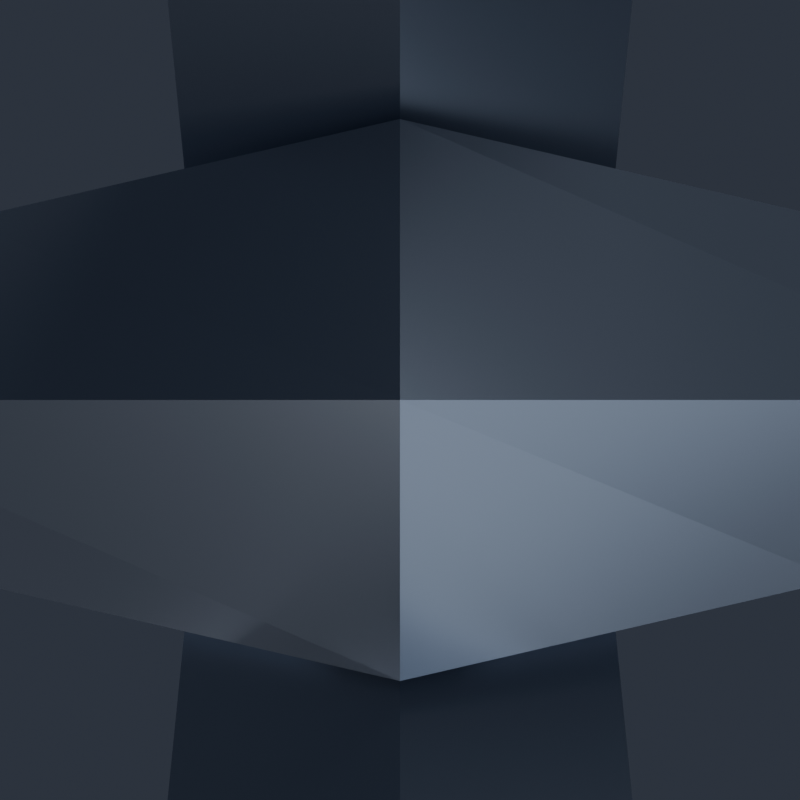 # Source: ClockworkGear.blend  (saved by Blender 5.2.45; exported with 4.5.12 LTS)
import bpy
from mathutils import Matrix  # noqa: F401  (used for matrix-valued properties, if any)

bpy.ops.wm.read_factory_settings(use_empty=True)
scene = bpy.context.scene
scene.name = 'Scene'

# ---- collections
col_clockworkgear = bpy.data.collections.new('ClockworkGear'); scene.collection.children.link(col_clockworkgear)
col_renderrig = bpy.data.collections.new('RenderRig'); scene.collection.children.link(col_renderrig)

# ---- materials (node trees are filled in below, after node groups)
mat_chain_metal = bpy.data.materials.new('Chain_Metal')
mat_gear_slate = bpy.data.materials.new('Gear_Slate')
mat_gear_brass = bpy.data.materials.new('Gear_Brass')

# ---- material node trees
mat_chain_metal.use_nodes = True; mat_chain_metal.node_tree.nodes.clear()
_N = mat_chain_metal.node_tree.nodes; _L = mat_chain_metal.node_tree.links
n0 = _N.new('ShaderNodeBsdfPrincipled'); n0.name = 'Principled BSDF'; n0.location = (-200, 100)
n0.inputs[0].default_value = (0.3231, 0.3712, 0.4564, 1.0)
n0.inputs[1].default_value = 0.85
n0.inputs[2].default_value = 0.28
n0.inputs[10].default_value = 0.005
n0.inputs[13].default_value = 0.55
n0.inputs[27].default_value = (0.3231, 0.3712, 0.4564, 1.0)
n1 = _N.new('ShaderNodeOutputMaterial'); n1.name = 'Material Output'; n1.location = (200, 100)
_L.new(n0.outputs[0], n1.inputs[0])
n1.is_active_output = True
mat_gear_slate.use_nodes = True; mat_gear_slate.node_tree.nodes.clear()
_N = mat_gear_slate.node_tree.nodes; _L = mat_gear_slate.node_tree.links
n0 = _N.new('ShaderNodeBsdfPrincipled'); n0.name = 'Principled BSDF'; n0.location = (-200, 100)
n0.inputs[0].default_value = (0.03689, 0.04817, 0.08022, 1.0)
n0.inputs[1].default_value = 0.82
n0.inputs[2].default_value = 0.36
n0.inputs[10].default_value = 0.005
n0.inputs[13].default_value = 0.55
n0.inputs[27].default_value = (0.03689, 0.04817, 0.08022, 1.0)
n1 = _N.new('ShaderNodeOutputMaterial'); n1.name = 'Material Output'; n1.location = (200, 100)
_L.new(n0.outputs[0], n1.inputs[0])
n1.is_active_output = True
mat_gear_brass.use_nodes = True; mat_gear_brass.node_tree.nodes.clear()
_N = mat_gear_brass.node_tree.nodes; _L = mat_gear_brass.node_tree.links
n0 = _N.new('ShaderNodeBsdfPrincipled'); n0.name = 'Principled BSDF'; n0.location = (-200, 100)
n0.inputs[0].default_value = (0.8308, 0.4793, 0.05448, 1.0)
n0.inputs[1].default_value = 0.9
n0.inputs[2].default_value = 0.25
n0.inputs[10].default_value = 0.005
n0.inputs[13].default_value = 0.55
n0.inputs[27].default_value = (0.8308, 0.4793, 0.05448, 1.0)
n1 = _N.new('ShaderNodeOutputMaterial'); n1.name = 'Material Output'; n1.location = (200, 100)
_L.new(n0.outputs[0], n1.inputs[0])
n1.is_active_output = True

# ---- world
world_charmstudioworld = bpy.data.worlds.new('CharmStudioWorld'); scene.world = world_charmstudioworld
world_charmstudioworld.use_nodes = True; world_charmstudioworld.node_tree.nodes.clear()
_N = world_charmstudioworld.node_tree.nodes; _L = world_charmstudioworld.node_tree.links
n0 = _N.new('ShaderNodeBackground'); n0.name = 'Background'; n0.location = (-200, 100)
n0.inputs[0].default_value = (0.028, 0.034, 0.048, 1.0)
n0.inputs[1].default_value = 1.15
n1 = _N.new('ShaderNodeOutputWorld'); n1.name = 'World Output'; n1.location = (200, 100)
_L.new(n0.outputs[0], n1.inputs[0])
n1.is_active_output = True

# ---- cameras
cam_reviewcam = bpy.data.cameras.new('ReviewCam')
cam_reviewcam.clip_start = 0.01
cam_reviewcam.clip_end = 50.0

# ---- lights
light_keylight = bpy.data.lights.new('KeyLight', 'AREA')
light_keylight.color = (1.0, 0.98, 0.95)
light_keylight.energy = 6.4
light_keylight.size = 0.85
light_filllight = bpy.data.lights.new('FillLight', 'AREA')
light_filllight.color = (0.82, 0.9, 1.0)
light_filllight.energy = 3.0
light_filllight.size = 1.1
light_rimlight = bpy.data.lights.new('RimLight', 'AREA')
light_rimlight.color = (0.92, 0.96, 1.0)
light_rimlight.energy = 5.5
light_rimlight.size = 0.75
light_underbounce = bpy.data.lights.new('UnderBounce', 'AREA')
light_underbounce.color = (0.88, 0.91, 1.0)
light_underbounce.energy = 1.5
light_underbounce.size = 0.9

# ---- meshes
me_clockworkgear_chain_mesh = bpy.data.meshes.new('ClockworkGear_Chain_Mesh')
me_clockworkgear_chain_mesh.from_pydata([(0.0, 0.02332, -0.006536), (-0.006928, 0.01732, -0.01), (0.0, 0.01132, -0.01346), (0.006928, 0.01732, -0.01), (0.006928, 1.225e-18, 0.0), (0.0, 1.225e-18, 0.006928), (-0.006928, 1.225e-18, 0.0), (0.0, 1.225e-18, -0.006928), (0.0, -0.01132, -0.01346), (0.006928, -0.01732, -0.01), (0.0, -0.02332, -0.006536), (-0.006928, -0.01732, -0.01), (0.0, -0.01132, -0.02654), (0.006928, -0.01732, -0.03), (0.0, -0.02332, -0.03346), (-0.006928, -0.01732, -0.03), (0.006928, -3.674e-18, -0.04), (0.0, -3.674e-18, -0.04693), (-0.006928, -3.674e-18, -0.04), (0.0, -3.674e-18, -0.03307), (0.0, 0.02332, -0.03346), (-0.006928, 0.01732, -0.03), (0.0, 0.01132, -0.02654), (0.006928, 0.01732, -0.03), (0.0, 0.006829, -0.027), (0.0, 0.0, -0.02017), (0.0, -0.006829, -0.027), (0.0, 0.0, -0.03383), (0.015, 0.006163, -0.03804), (0.0205, 0.0, -0.03526), (0.015, -0.006163, -0.03804), (0.0095, 0.0, -0.04082), (0.015, 0.006163, -0.06196), (0.0205, 0.0, -0.06474), (0.015, -0.006163, -0.06196), (0.0095, 0.0, -0.05918), (0.0, 0.006829, -0.073), (0.0, 0.0, -0.07983), (0.0, -0.006829, -0.073), (0.0, 0.0, -0.06617), (-0.015, 0.006163, -0.06196), (-0.0205, 0.0, -0.06474), (-0.015, -0.006163, -0.06196), (-0.0095, 0.0, -0.05918), (-0.015, 0.006163, -0.03804), (-0.0205, 0.0, -0.03526), (-0.015, -0.006163, -0.03804), (-0.0095, 0.0, -0.04082), (0.006829, 0.0, -0.06), (0.0, 0.0, -0.06683), (-0.006829, 0.0, -0.06), (0.0, 0.0, -0.05317), (0.0, 0.0205, -0.06826), (0.006163, 0.015, -0.07104), (0.0, 0.0095, -0.07382), (-0.006163, 0.015, -0.07104), (0.0, 0.0205, -0.09774), (0.006163, 0.015, -0.09496), (0.0, 0.0095, -0.09218), (-0.006163, 0.015, -0.09496), (0.006829, 0.0, -0.106), (0.0, 0.0, -0.09917), (-0.006829, 0.0, -0.106), (0.0, 0.0, -0.1128), (0.0, -0.0095, -0.09218), (-0.006163, -0.015, -0.09496), (0.0, -0.0205, -0.09774), (0.006163, -0.015, -0.09496), (0.0, -0.0095, -0.07382), (-0.006163, -0.015, -0.07104), (0.0, -0.0205, -0.06826), (0.006163, -0.015, -0.07104)], [], [(0, 1, 5, 4), (1, 2, 6, 5), (2, 3, 7, 6), (3, 0, 4, 7), (4, 5, 9, 8), (5, 6, 10, 9), (6, 7, 11, 10), (7, 4, 8, 11), (8, 9, 13, 12), (9, 10, 14, 13), (10, 11, 15, 14), (11, 8, 12, 15), (12, 13, 17, 16), (13, 14, 18, 17), (14, 15, 19, 18), (15, 12, 16, 19), (16, 17, 21, 20), (17, 18, 22, 21), (18, 19, 23, 22), (19, 16, 20, 23), (20, 21, 1, 0), (21, 22, 2, 1), (22, 23, 3, 2), (23, 20, 0, 3), (24, 25, 29, 28), (25, 26, 30, 29), (26, 27, 31, 30), (27, 24, 28, 31), (28, 29, 33, 32), (29, 30, 34, 33), (30, 31, 35, 34), (31, 28, 32, 35), (32, 33, 37, 36), (33, 34, 38, 37), (34, 35, 39, 38), (35, 32, 36, 39), (36, 37, 41, 40), (37, 38, 42, 41), (38, 39, 43, 42), (39, 36, 40, 43), (40, 41, 45, 44), (41, 42, 46, 45), (42, 43, 47, 46), (43, 40, 44, 47), (44, 45, 25, 24), (45, 46, 26, 25), (46, 47, 27, 26), (47, 44, 24, 27), (48, 49, 53, 52), (49, 50, 54, 53), (50, 51, 55, 54), (51, 48, 52, 55), (52, 53, 57, 56), (53, 54, 58, 57), (54, 55, 59, 58), (55, 52, 56, 59), (56, 57, 61, 60), (57, 58, 62, 61), (58, 59, 63, 62), (59, 56, 60, 63), (60, 61, 65, 64), (61, 62, 66, 65), (62, 63, 67, 66), (63, 60, 64, 67), (64, 65, 69, 68), (65, 66, 70, 69), (66, 67, 71, 70), (67, 64, 68, 71), (68, 69, 49, 48), (69, 70, 50, 49), (70, 71, 51, 50), (71, 68, 48, 51)])
me_clockworkgear_chain_mesh.materials.append(mat_chain_metal)
me_clockworkgear_chain_mesh.update()
me_clockworkgear_body_mesh_001 = bpy.data.meshes.new('ClockworkGear_Body_Mesh.001')
me_clockworkgear_body_mesh_001.from_pydata([(0.07576, -0.018, -0.2136), (0.07945, -0.022, -0.2121), (0.09608, -0.022, -0.2052), (0.09978, -0.018, -0.2037), (0.09978, 0.018, -0.2037), (0.09608, 0.022, -0.2052), (0.07945, 0.022, -0.2121), (0.07576, 0.018, -0.2136), (0.03138, -0.018, -0.1692), (0.03291, -0.022, -0.1655), (0.0398, -0.022, -0.1489), (0.04133, -0.018, -0.1452), (0.04133, 0.018, -0.1452), (0.0398, 0.022, -0.1489), (0.03291, 0.022, -0.1655), (0.03138, 0.018, -0.1692), (-0.03138, -0.018, -0.1692), (-0.03291, -0.022, -0.1655), (-0.0398, -0.022, -0.1489), (-0.04133, -0.018, -0.1452), (-0.04133, 0.018, -0.1452), (-0.0398, 0.022, -0.1489), (-0.03291, 0.022, -0.1655), (-0.03138, 0.018, -0.1692), (-0.07576, -0.018, -0.2136), (-0.07945, -0.022, -0.2121), (-0.09608, -0.022, -0.2052), (-0.09978, -0.018, -0.2037), (-0.09978, 0.018, -0.2037), (-0.09608, 0.022, -0.2052), (-0.07945, 0.022, -0.2121), (-0.07576, 0.018, -0.2136), (-0.07576, -0.018, -0.2764), (-0.07945, -0.022, -0.2779), (-0.09608, -0.022, -0.2848), (-0.09978, -0.018, -0.2863), (-0.09978, 0.018, -0.2863), (-0.09608, 0.022, -0.2848), (-0.07945, 0.022, -0.2779), (-0.07576, 0.018, -0.2764), (-0.03138, -0.018, -0.3208), (-0.03291, -0.022, -0.3245), (-0.0398, -0.022, -0.3411), (-0.04133, -0.018, -0.3448), (-0.04133, 0.018, -0.3448), (-0.0398, 0.022, -0.3411), (-0.03291, 0.022, -0.3245), (-0.03138, 0.018, -0.3208), (0.03138, -0.018, -0.3208), (0.03291, -0.022, -0.3245), (0.0398, -0.022, -0.3411), (0.04133, -0.018, -0.3448), (0.04133, 0.018, -0.3448), (0.0398, 0.022, -0.3411), (0.03291, 0.022, -0.3245), (0.03138, 0.018, -0.3208), (0.07576, -0.018, -0.2764), (0.07945, -0.022, -0.2779), (0.09608, -0.022, -0.2848), (0.09978, -0.018, -0.2863), (0.09978, 0.018, -0.2863), (0.09608, 0.022, -0.2848), (0.07945, 0.022, -0.2779), (0.07576, 0.018, -0.2764), (-0.017, -0.016, -0.145), (0.017, -0.016, -0.145), (0.022, -0.011, -0.145), (0.022, 0.011, -0.145), (0.017, 0.016, -0.145), (-0.017, 0.016, -0.145), (-0.022, 0.011, -0.145), (-0.022, -0.011, -0.145), (-0.013, -0.013, -0.122), (0.013, -0.013, -0.122), (0.017, -0.009, -0.122), (0.017, 0.009, -0.122), (0.013, 0.013, -0.122), (-0.013, 0.013, -0.122), (-0.017, 0.009, -0.122), (-0.017, -0.009, -0.122), (0.0, 0.006236, -0.094), (0.0, 0.0, -0.08776), (0.0, -0.006236, -0.094), (0.0, 0.0, -0.1002), (0.0145, 0.005903, -0.1036), (0.0197, 0.0, -0.1008), (0.0145, -0.005903, -0.1036), (0.0093, 0.0, -0.1064), (0.0197, 0.0, -0.1272), (0.0093, 0.0, -0.1216), (-0.0197, 0.0, -0.1272), (-0.0093, 0.0, -0.1216), (-0.0145, 0.005903, -0.1036), (-0.0197, 0.0, -0.1008), (-0.0145, -0.005903, -0.1036), (-0.0093, 0.0, -0.1064), (0.01792, 0.002019, -0.1262), (0.01833, 0.0, -0.1281), (0.01792, -0.002019, -0.1262), (0.01824, -0.0004626, -0.1277), (0.008705, 0.0, -0.122), (0.01003, -0.0008317, -0.122), (0.01003, 0.0008317, -0.122), (-0.01824, 0.0004626, -0.1277), (-0.01833, 0.0, -0.1281), (-0.01792, 0.002019, -0.1262), (-0.01792, -0.002019, -0.1262), (-0.008705, 0.0, -0.122), (-0.01003, -0.0008317, -0.122), (-0.01003, 0.0008317, -0.122), (-0.07576, 0.006, -0.255), (-0.07576, 0.018, -0.255), (-0.07945, 0.022, -0.255), (0.07576, 0.006, -0.255), (0.07576, 0.018, -0.255), (0.07945, 0.022, -0.255), (0.017, 0.003065, -0.122), (0.0145, 0.005903, -0.122), (-0.07945, 0.022, -0.235), (0.07945, 0.022, -0.235), (-0.07576, 0.006, -0.235), (-0.07576, 0.018, -0.235), (0.07576, 0.018, -0.235), (-0.017, 0.003065, -0.122), (-0.0145, 0.005903, -0.122), (-0.017, -0.003065, -0.122), (0.07576, 0.006, -0.235), (-0.0145, -0.005903, -0.122), (0.0145, -0.005903, -0.122), (0.017, -0.003065, -0.122)], [], [(0, 1, 9, 8), (2, 3, 11, 10), (3, 4, 12, 11), (4, 5, 13, 12), (5, 61, 62, 115, 112, 118, 119, 6, 14, 13), (6, 7, 15, 14), (7, 0, 8, 15), (8, 9, 17, 16), (10, 11, 19, 18), (11, 12, 20, 19), (12, 13, 21, 20), (14, 15, 23, 22), (15, 8, 16, 23), (16, 17, 25, 24), (38, 46, 54, 62, 61, 53, 45, 37, 29, 21, 13, 14, 22, 30, 118, 112), (18, 19, 27, 26), (19, 20, 28, 27), (20, 21, 29, 28), (22, 23, 31, 30), (23, 16, 24, 31), (24, 25, 33, 32), (34, 42, 50, 58, 2, 1, 57, 49, 41, 33, 25, 26), (26, 27, 35, 34), (27, 28, 36, 35), (28, 29, 37, 36), (10, 18, 26, 25, 17, 9, 1, 2), (111, 39, 38, 112), (118, 30, 31, 121), (121, 31, 24, 32, 39, 111, 110, 120), (32, 33, 41, 40), (34, 35, 43, 42), (35, 36, 44, 43), (36, 37, 45, 44), (38, 39, 47, 46), (39, 32, 40, 47), (40, 41, 49, 48), (42, 43, 51, 50), (43, 44, 52, 51), (44, 45, 53, 52), (46, 47, 55, 54), (47, 40, 48, 55), (48, 49, 57, 56), (50, 51, 59, 58), (51, 52, 60, 59), (52, 53, 61, 60), (54, 55, 63, 62), (55, 48, 56, 63), (56, 57, 1, 0), (58, 59, 3, 2), (59, 60, 4, 3), (60, 61, 5, 4), (91, 108, 107), (122, 7, 6, 119), (62, 63, 114, 115), (114, 63, 56, 0, 7, 122, 126, 113), (120, 110, 113, 126), (113, 110, 111, 112, 115, 114), (121, 120, 126, 122, 119, 118), (66, 65, 64, 71, 70, 69, 68, 67), (125, 79, 72, 73, 74, 129, 128, 101, 100, 102, 117, 116, 75, 76, 77, 78, 123, 124, 109, 107, 108, 127), (64, 65, 73, 72), (65, 66, 74, 73), (98, 129, 74, 66, 67, 75, 116, 96, 97, 99), (67, 68, 76, 75), (68, 69, 77, 76), (69, 70, 78, 77), (78, 70, 71, 79, 125, 106, 104, 103, 105, 123), (71, 64, 72, 79), (80, 81, 85, 84), (81, 82, 86, 85), (82, 83, 87, 86), (83, 80, 84, 87), (117, 84, 85, 88, 96, 116), (129, 98, 88, 85, 86, 128), (86, 87, 89, 101, 128), (89, 87, 84, 117, 102), (96, 88, 97), (98, 99, 88), (97, 88, 99), (101, 89, 100), (90, 103, 104), (90, 105, 103), (90, 104, 106), (100, 89, 102), (107, 109, 91), (105, 90, 93, 92, 124, 123), (127, 94, 93, 90, 106, 125), (108, 91, 95, 94, 127), (124, 92, 95, 91, 109), (92, 93, 81, 80), (93, 94, 82, 81), (94, 95, 83, 82), (95, 92, 80, 83)])
me_clockworkgear_body_mesh_001.polygons.foreach_set('material_index', [0, 0, 0, 0, 0, 0, 0, 0, 0, 0, 0, 0, 0, 0, 0, 0, 0, 0, 0, 0, 0, 0, 0, 0, 0, 0, 0, 0, 0, 0, 0, 0, 0, 0, 0, 0, 0, 0, 0, 0, 0, 0, 0, 0, 0, 0, 0, 0, 0, 0, 0, 1, 0, 0, 0, 0, 0, 0, 1, 1, 1, 1, 1, 1, 1, 1, 1, 1, 1, 1, 1, 1, 1, 1, 1, 1, 1, 1, 1, 1, 1, 1, 1, 1, 1, 1, 1, 1, 1, 1, 1, 1, 1])
me_clockworkgear_body_mesh_001.materials.append(mat_gear_slate)
me_clockworkgear_body_mesh_001.materials.append(mat_chain_metal)
me_clockworkgear_body_mesh_001.update()
me_clockworkgear_wheel_mesh_001 = bpy.data.meshes.new('ClockworkGear_Wheel_Mesh.001')
me_clockworkgear_wheel_mesh_001.from_pydata([(0.04684, -0.013, -0.01048), (0.04684, 0.013, -0.01048), (0.07355, -0.013, -0.008124), (0.07355, 0.013, -0.008124), (0.07355, -0.013, 0.008124), (0.07355, 0.013, 0.008124), (0.04684, -0.013, 0.01048), (0.04684, 0.013, 0.01048), (0.04053, -0.013, 0.02572), (0.04053, 0.013, 0.02572), (0.05775, -0.013, 0.04627), (0.05775, 0.013, 0.04627), (0.04627, -0.013, 0.05775), (0.04627, 0.013, 0.05775), (0.02572, -0.013, 0.04053), (0.02572, 0.013, 0.04053), (0.01048, -0.013, 0.04684), (0.01048, 0.013, 0.04684), (0.008124, -0.013, 0.07355), (0.008124, 0.013, 0.07355), (-0.008124, -0.013, 0.07355), (-0.008124, 0.013, 0.07355), (-0.01048, -0.013, 0.04684), (-0.01048, 0.013, 0.04684), (-0.02572, -0.013, 0.04053), (-0.02572, 0.013, 0.04053), (-0.04627, -0.013, 0.05775), (-0.04627, 0.013, 0.05775), (-0.05775, -0.013, 0.04627), (-0.05775, 0.013, 0.04627), (-0.04053, -0.013, 0.02572), (-0.04053, 0.013, 0.02572), (-0.04684, -0.013, 0.01048), (-0.04684, 0.013, 0.01048), (-0.07355, -0.013, 0.008124), (-0.07355, 0.013, 0.008124), (-0.07355, -0.013, -0.008124), (-0.07355, 0.013, -0.008124), (-0.04684, -0.013, -0.01048), (-0.04684, 0.013, -0.01048), (-0.04053, -0.013, -0.02572), (-0.04053, 0.013, -0.02572), (-0.05775, -0.013, -0.04627), (-0.05775, 0.013, -0.04627), (-0.04627, -0.013, -0.05775), (-0.04627, 0.013, -0.05775), (-0.02572, -0.013, -0.04053), (-0.02572, 0.013, -0.04053), (-0.01048, -0.013, -0.04684), (-0.01048, 0.013, -0.04684), (-0.008124, -0.013, -0.07355), (-0.008124, 0.013, -0.07355), (0.008124, -0.013, -0.07355), (0.008124, 0.013, -0.07355), (0.01048, -0.013, -0.04684), (0.01048, 0.013, -0.04684), (0.02572, -0.013, -0.04053), (0.02572, 0.013, -0.04053), (0.04627, -0.013, -0.05775), (0.04627, 0.013, -0.05775), (0.05775, -0.013, -0.04627), (0.05775, 0.013, -0.04627), (0.04053, -0.013, -0.02572), (0.04053, 0.013, -0.02572), (0.02, -0.02, 0.0), (0.02, 0.02, 0.0), (0.01, -0.02, 0.01732), (0.01, 0.02, 0.01732), (-0.01, -0.02, 0.01732), (-0.01, 0.02, 0.01732), (-0.02, -0.02, 0.0), (-0.02, 0.02, 0.0), (-0.01, -0.02, -0.01732), (-0.01, 0.02, -0.01732), (0.01, -0.02, -0.01732), (0.01, 0.02, -0.01732), (-0.01, -0.013, 0.01732), (-0.01, 0.013, 0.01732), (0.01, -0.013, 0.01732), (0.01, 0.013, 0.01732), (0.01, -0.013, -0.01732), (0.01, 0.013, -0.01732), (0.02, 0.013, 0.0), (0.02, -0.013, 0.0), (-0.01, -0.013, -0.01732), (-0.02, -0.013, 0.0), (-0.02, 0.013, 0.0), (-0.01, 0.013, -0.01732), (0.01048, -0.013, 0.0165)], [], [(88, 14, 16, 18, 20, 22, 24, 26, 28, 30, 32, 34, 36, 38, 40, 42, 44, 46, 84, 85, 76, 78), (84, 46, 48, 50, 52, 54, 56, 58, 60, 62, 0, 2, 4, 6, 8, 10, 12, 14, 88, 83, 80), (3, 1, 63, 61, 59, 57, 55, 53, 51, 49, 47, 87, 81, 82, 79, 17, 15, 13, 11, 9, 7, 5), (35, 33, 31, 29, 27, 25, 23, 21, 19, 17, 79, 77, 86, 87, 47, 45, 43, 41, 39, 37), (0, 1, 3, 2), (2, 3, 5, 4), (4, 5, 7, 6), (6, 7, 9, 8), (8, 9, 11, 10), (10, 11, 13, 12), (12, 13, 15, 14), (14, 15, 17, 16), (16, 17, 19, 18), (18, 19, 21, 20), (20, 21, 23, 22), (22, 23, 25, 24), (24, 25, 27, 26), (26, 27, 29, 28), (28, 29, 31, 30), (30, 31, 33, 32), (32, 33, 35, 34), (34, 35, 37, 36), (36, 37, 39, 38), (38, 39, 41, 40), (40, 41, 43, 42), (42, 43, 45, 44), (44, 45, 47, 46), (46, 47, 49, 48), (48, 49, 51, 50), (50, 51, 53, 52), (52, 53, 55, 54), (54, 55, 57, 56), (56, 57, 59, 58), (58, 59, 61, 60), (60, 61, 63, 62), (62, 63, 1, 0), (74, 64, 66, 68, 70, 72), (69, 67, 65, 75, 73, 71), (82, 65, 67, 79), (66, 64, 83, 88, 78), (79, 67, 69, 77), (76, 68, 66, 78), (69, 71, 86, 77), (85, 70, 68, 76), (86, 71, 73, 87), (72, 70, 85, 84), (73, 75, 81, 87), (74, 72, 84, 80), (81, 75, 65, 82), (64, 74, 80, 83)])
me_clockworkgear_wheel_mesh_001.materials.append(mat_gear_brass)
me_clockworkgear_wheel_mesh_001.update()

# ---- objects
ob_clockworkgear_chain = bpy.data.objects.new('ClockworkGear_Chain', me_clockworkgear_chain_mesh)
ob_clockworkgear_body = bpy.data.objects.new('ClockworkGear_Body', me_clockworkgear_body_mesh_001)
ob_clockworkgear_wheel = bpy.data.objects.new('ClockworkGear_Wheel', me_clockworkgear_wheel_mesh_001)
ob_keylight = bpy.data.objects.new('KeyLight', light_keylight)
ob_filllight = bpy.data.objects.new('FillLight', light_filllight)
ob_rimlight = bpy.data.objects.new('RimLight', light_rimlight)
ob_underbounce = bpy.data.objects.new('UnderBounce', light_underbounce)
ob_reviewcam = bpy.data.objects.new('ReviewCam', cam_reviewcam)

# ---- transforms, parenting, visibility, modifiers, constraints
ob_clockworkgear_chain.location = (0.0, 0.0, 0.0)
ob_clockworkgear_body.location = (0.0, 0.0, 0.0)
ob_clockworkgear_wheel.location = (0.0, 0.0, -0.245)
ob_keylight.location = (-0.75, -1.1, 0.35)
ob_keylight.rotation_euler = (1.179, 9.028e-08, -0.5984)
ob_filllight.location = (0.85, -0.85, -0.1)
ob_filllight.rotation_euler = (1.488, -1.22e-07, 0.7854)
ob_rimlight.location = (0.45, 0.95, 0.3)
ob_rimlight.rotation_euler = (1.127, -6.522e-08, 2.699)
ob_underbounce.location = (0.0, -0.45, -0.85)
ob_underbounce.rotation_euler = (2.536, -0.0, 0.0)
ob_reviewcam.location = (0.0, 0.0, 0.0)

# ---- collection membership
col_clockworkgear.objects.link(ob_clockworkgear_chain)
col_clockworkgear.objects.link(ob_clockworkgear_body)
col_clockworkgear.objects.link(ob_clockworkgear_wheel)
col_renderrig.objects.link(ob_keylight)
col_renderrig.objects.link(ob_filllight)
col_renderrig.objects.link(ob_rimlight)
col_renderrig.objects.link(ob_underbounce)
col_renderrig.objects.link(ob_reviewcam)

# ---- scene / render settings (as saved in the file)
scene.camera = ob_reviewcam
scene.frame_start = 1; scene.frame_end = 250; scene.frame_set(1)
scene.render.engine = 'BLENDER_EEVEE_NEXT'
scene.render.resolution_x = 800
scene.render.resolution_y = 800
scene.render.bake_bias = 0.0
scene.render.bake_samples = 0
scene.render.compositor_device = 'GPU'
scene.eevee.use_volume_custom_range = False
scene.eevee.fast_gi_thickness_near = 0.1
scene.eevee.fast_gi_thickness_far = 0.0
scene.eevee.ray_tracing_options.screen_trace_thickness = 0.1
bpy.context.view_layer.update()
